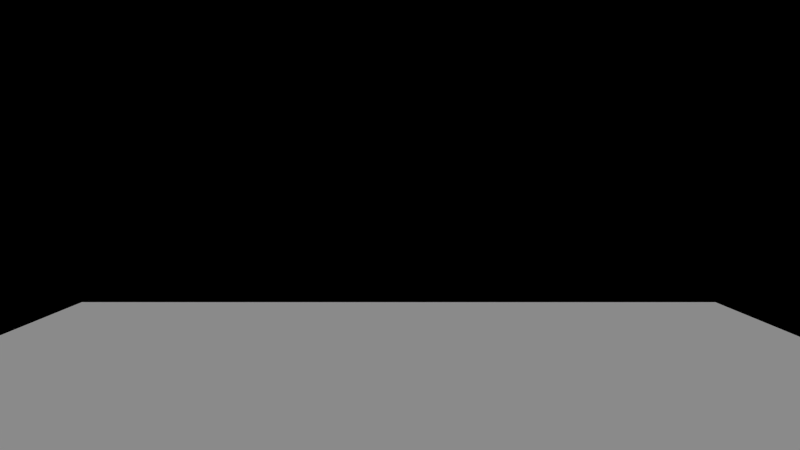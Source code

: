 # Source: character.blend  (saved by Blender 2.72.0; exported with 4.5.12 LTS)
import bpy
from mathutils import Matrix  # noqa: F401  (used for matrix-valued properties, if any)

bpy.ops.wm.read_factory_settings(use_empty=True)
scene = bpy.context.scene
scene.name = 'Scene'

# ---- collections
col_collection_1 = bpy.data.collections.new('Collection 1'); scene.collection.children.link(col_collection_1)
col_collection_2 = bpy.data.collections.new('Collection 2'); scene.collection.children.link(col_collection_2)
col_collection_11 = bpy.data.collections.new('Collection 11'); scene.collection.children.link(col_collection_11)
col_collection_12 = bpy.data.collections.new('Collection 12'); scene.collection.children.link(col_collection_12)
col_monitor = bpy.data.collections.new('monitor')  # instanced only; not linked into the scene
col_clu = bpy.data.collections.new('clu')  # instanced only; not linked into the scene

# ---- materials (node trees are filled in below, after node groups)
mat_material = bpy.data.materials.new('Material')
mat_material.alpha_threshold = 0.0
mat_material.use_transparent_shadow = False
mat_material.roughness = 0.5
mat_material.line_color = (0.0, 0.0, 0.0, 1.0)

# ---- material node trees

# ---- world
world_world = bpy.data.worlds.new('World'); scene.world = world_world
world_world.color = (0.0, 0.0, 0.0)
world_world.use_sun_shadow = False
world_world.sun_shadow_jitter_overblur = 0.0
world_world.cycles.sampling_method = 'MANUAL'
world_world.cycles.sample_map_resolution = 256

# ---- cameras
cam_camera_000 = bpy.data.cameras.new('Camera.000')
cam_camera_000.clip_start = 0.05
cam_camera_000.clip_end = 3e+04
cam_camera_000.lens = 35.0
cam_camera_000.sensor_width = 68.0
cam_camera_000.sensor_height = 18.0
cam_camera_000.dof.focus_distance = 0.0
cam_camera_000.dof.aperture_fstop = 128.0
cam_camera_001 = bpy.data.cameras.new('Camera.001')
cam_camera_001.clip_start = 0.25
cam_camera_001.clip_end = 3e+04
cam_camera_001.lens = 25.0
cam_camera_001.sensor_width = 45.0
cam_camera_001.sensor_height = 18.0
cam_camera_001.dof.focus_distance = 0.0
cam_camera_001.dof.aperture_fstop = 128.0
cam_camera = bpy.data.cameras.new('Camera')
cam_camera.clip_end = 100.0
cam_camera.lens = 35.0
cam_camera.sensor_width = 32.0
cam_camera.sensor_height = 18.0
cam_camera.display_size = 2.0
cam_camera.dof.focus_distance = 0.0
cam_camera.dof.aperture_fstop = 128.0

# ---- lights
light_sun_001 = bpy.data.lights.new('Sun.001', 'SUN')
light_sun_001.transmission_factor = 0.0
light_sun_001.angle = 0.1993
light_sun_001.energy = 1.0
light_sun_001.shadow_buffer_clip_start = 0.5
light_sun_001.shadow_soft_size = 0.1
light_sun_001.shadow_cascade_max_distance = 1000.0
light_sun_001.cycles.use_multiple_importance_sampling = False

# ---- meshes
me_cube_001 = bpy.data.meshes.new('Cube.001')
me_cube_001.from_pydata([(-0.061, -0.06022, -0.00233), (-0.061, 0.06022, -0.00233), (0.061, 0.06022, -0.00233), (0.061, -0.06022, -0.00233), (-0.222, -0.07619, 1.721), (-0.222, 0.2191, 1.721), (0.222, 0.2191, 1.721), (0.222, -0.07619, 1.721), (-0.222, -0.07619, 0.1355), (-0.222, 0.2191, 0.1355), (0.222, 0.2191, 0.1355), (0.222, -0.07619, 0.1355)], [], [(8, 9, 1, 0), (9, 10, 2, 1), (10, 11, 3, 2), (11, 8, 0, 3), (0, 1, 2, 3), (7, 6, 5, 4), (4, 5, 9, 8), (5, 6, 10, 9), (6, 7, 11, 10), (7, 4, 8, 11)])
me_cube_001.materials.append(mat_material)
me_cube_001.use_remesh_preserve_volume = False
me_cube_001.use_remesh_preserve_attributes = False
me_cube_001.use_mirror_vertex_groups = False
me_cube_001.update()
me_cube_003 = bpy.data.meshes.new('Cube.003')
me_cube_003.from_pydata([(-0.3139, -0.3139, -0.9294), (-0.3139, 0.3139, -0.9294), (0.3139, 0.3139, -0.9294), (0.3139, -0.3139, -0.9294), (-0.3139, -0.3139, 0.9294), (-0.3139, 0.3139, 0.9294), (0.3139, 0.3139, 0.9294), (0.3139, -0.3139, 0.9294)], [], [(4, 5, 1, 0), (5, 6, 2, 1), (6, 7, 3, 2), (7, 4, 0, 3), (0, 1, 2, 3), (7, 6, 5, 4)])
me_cube_003.use_remesh_preserve_volume = False
me_cube_003.use_remesh_preserve_attributes = False
me_cube_003.use_mirror_vertex_groups = False
me_cube_003.update()
me_plane_001 = bpy.data.meshes.new('Plane.001')
me_plane_001.from_pydata([(-1.0, -1.0, 0.0), (1.0, -1.0, 0.0), (-1.0, 1.0, 0.0), (1.0, 1.0, 0.0)], [], [(0, 1, 3, 2)])
me_plane_001.use_remesh_preserve_volume = False
me_plane_001.use_remesh_preserve_attributes = False
me_plane_001.use_mirror_vertex_groups = False
me_plane_001.update()

# ---- objects
ob_monitor = bpy.data.objects.new('monitor', None)
ob_clu = bpy.data.objects.new('clu', None)
ob_player_collision = bpy.data.objects.new('player collision', me_cube_001)
ob_head = bpy.data.objects.new('head', None)
ob_camera_fps = bpy.data.objects.new('camera FPS', cam_camera_000)
ob_empty = bpy.data.objects.new('Empty', None)
ob_camera_tps = bpy.data.objects.new('camera TPS', cam_camera_001)
ob_jump_box = bpy.data.objects.new('jump box', None)
ob_character_spawn = bpy.data.objects.new('character spawn', me_cube_003)
ob_plane = bpy.data.objects.new('Plane', me_plane_001)
ob_sun = bpy.data.objects.new('Sun', light_sun_001)
ob_camera = bpy.data.objects.new('Camera', cam_camera)

# ---- transforms, parenting, visibility, modifiers, constraints
ob_monitor.location = (1.127, 1.289, -0.1188)
ob_monitor.empty_image_offset = (0.0, 0.0)
ob_monitor.show_instancer_for_render = False
ob_monitor.instance_type = 'COLLECTION'
ob_monitor.lineart.crease_threshold = 0.0
ob_clu.location = (0.2227, 1.289, -0.1188)
ob_clu.empty_image_offset = (0.0, 0.0)
ob_clu.show_instancer_for_render = False
ob_clu.instance_type = 'COLLECTION'
ob_clu.lineart.crease_threshold = 0.0
ob_player_collision.location = (0.0, 0.0, 0.04801)
ob_player_collision.hide_render = True
ob_player_collision.display_type = 'WIRE'
ob_player_collision.lineart.crease_threshold = 0.0
ob_head.parent = ob_player_collision
ob_head.matrix_parent_inverse = Matrix(((1.0, 0.0, 0.0, -0.0), (0.0, 1.0, 0.0, -0.0), (0.0, 0.0, 1.0, -1.06), (0.0, 0.0, 0.0, 1.0)))
ob_head.location = (0.0, 0.05998, 2.631)
ob_head.rotation_euler = (0.0, -0.0, 1.571)
ob_head.empty_display_type = 'CIRCLE'
ob_head.empty_display_size = 0.3
ob_head.empty_image_offset = (0.0, 0.0)
ob_head.lineart.crease_threshold = 0.0
ob_camera_fps.parent = ob_head
ob_camera_fps.matrix_parent_inverse = Matrix(((-8.782e-07, 1.0, 0.0, -0.0), (-1.0, -8.782e-07, 0.0, -0.0), (0.0, 0.0, 1.0, -3.35), (0.0, 0.0, 0.0, 1.0)))
ob_camera_fps.location = (3.694e-07, 0.1622, 3.482)
ob_camera_fps.rotation_euler = (7.737, 1.329e-21, 5.053e-14)
ob_camera_fps.lineart.crease_threshold = 0.0
ob_empty.parent = ob_head
ob_empty.matrix_parent_inverse = Matrix(((-9.974e-07, 1.0, 0.0, -0.0), (-1.0, -9.974e-07, 0.0, -0.0), (0.0, 0.0, 1.0, -1.51), (0.0, 0.0, 0.0, 1.0)))
ob_empty.location = (0.0, 1.119, 1.574)
ob_empty.rotation_euler = (1.414, -0.0, 0.0)
ob_empty.scale = (0.3546, 0.5046, 0.874)
ob_empty.empty_display_size = 0.5
ob_empty.empty_image_offset = (0.0, 0.0)
ob_empty.hide_render = True
ob_empty.lineart.crease_threshold = 0.0
ob_camera_tps.parent = ob_head
ob_camera_tps.matrix_parent_inverse = Matrix(((-8.782e-07, 1.0, 0.0, -0.0), (-1.0, -8.782e-07, 0.0, -0.0), (0.0, 0.0, 1.0, -3.35), (0.0, 0.0, 0.0, 1.0)))
ob_camera_tps.location = (0.03077, -2.448, 3.878)
ob_camera_tps.rotation_euler = (7.737, 1.329e-21, 5.053e-14)
ob_camera_tps.scale = (1.695, 1.695, 1.695)
ob_camera_tps.lineart.crease_threshold = 0.0
ob_jump_box.parent = ob_player_collision
ob_jump_box.matrix_parent_inverse = Matrix(((1.0, 0.0, 0.0, -0.0), (0.0, 1.0, 0.0, -0.0), (0.0, 0.0, 1.0, -1.06), (0.0, 0.0, 0.0, 1.0)))
ob_jump_box.location = (0.0, 0.0, 0.8786)
ob_jump_box.scale = (0.1555, 0.1555, 0.1188)
ob_jump_box.empty_image_offset = (0.0, 0.0)
ob_jump_box.lineart.crease_threshold = 0.0
ob_character_spawn.location = (-0.0004364, 0.0, 0.929)
ob_character_spawn.hide_render = True
ob_character_spawn.display_type = 'WIRE'
ob_character_spawn.show_wire = True
ob_character_spawn.lineart.crease_threshold = 0.0
ob_plane.location = (0.0, 0.0, -0.5064)
ob_plane.scale = (6.542, 6.542, 6.542)
ob_plane.lineart.crease_threshold = 0.0
ob_sun.location = (0.0, 0.0, 5.216)
ob_sun.lineart.crease_threshold = 0.0
ob_camera.location = (-1.074, 1.503, 1.698)
ob_camera.rotation_euler = (1.453, -1.593e-14, 1.192e-07)
ob_camera.lineart.crease_threshold = 0.0
ob_monitor.instance_collection = col_monitor
ob_clu.instance_collection = col_clu

# ---- collection membership
col_collection_1.objects.link(ob_monitor)
col_collection_1.objects.link(ob_clu)
col_collection_1.objects.link(ob_player_collision)
col_collection_1.objects.link(ob_head)
col_collection_1.objects.link(ob_camera_fps)
col_collection_1.objects.link(ob_empty)
col_collection_1.objects.link(ob_camera_tps)
col_collection_1.objects.link(ob_jump_box)
col_collection_2.objects.link(ob_monitor)
col_collection_2.objects.link(ob_clu)
col_collection_2.objects.link(ob_character_spawn)
col_collection_11.objects.link(ob_monitor)
col_collection_11.objects.link(ob_clu)
col_collection_11.objects.link(ob_plane)
col_collection_11.objects.link(ob_sun)
col_collection_12.objects.link(ob_camera)
col_collection_12.objects.link(ob_monitor)
col_collection_12.objects.link(ob_clu)

# ---- scene / render settings (as saved in the file)
scene.camera = ob_camera_tps
scene.frame_start = 1; scene.frame_end = 250; scene.frame_set(0)
scene.render.engine = 'BLENDER_EEVEE_NEXT'
scene.render.resolution_percentage = 50
scene.render.dither_intensity = 0.0
scene.cycles.use_denoising = False
scene.cycles.samples = 10
scene.cycles.sampling_pattern = 'TABULATED_SOBOL'
scene.cycles.light_sampling_threshold = 0.0
scene.cycles.use_adaptive_sampling = False
scene.cycles.use_light_tree = False
scene.cycles.blur_glossy = 0.0
scene.cycles.volume_bounces = 1
scene.cycles.pixel_filter_type = 'GAUSSIAN'
scene.cycles.sample_clamp_indirect = 0.0
scene.view_settings.view_transform = 'Standard'
bpy.context.view_layer.update()
